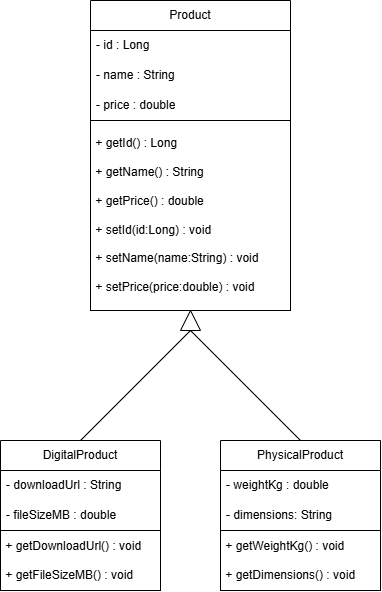

The diagram above was exported from draw.io. Its source (the exported page's mxGraphModel, read from the mxfile embedded in the PNG):
<mxGraphModel dx="1885" dy="1036" grid="1" gridSize="10" guides="1" tooltips="1" connect="1" arrows="1" fold="1" page="1" pageScale="1" pageWidth="850" pageHeight="1100" background="light-dark(#ffffff, #121212)" math="0" shadow="0">
  <root>
    <mxCell id="0" />
    <mxCell id="1" parent="0" />
    <mxCell id="pgUS0ntIJo4G0vZqNUjx-1" parent="1" style="swimlane;fontStyle=0;childLayout=stackLayout;horizontal=1;startSize=30;horizontalStack=0;resizeParent=1;resizeParentMax=0;resizeLast=0;collapsible=1;marginBottom=0;whiteSpace=wrap;html=1;" value="Product" vertex="1">
      <mxGeometry height="120" width="200" x="320" y="80" as="geometry" />
    </mxCell>
    <mxCell id="pgUS0ntIJo4G0vZqNUjx-2" parent="pgUS0ntIJo4G0vZqNUjx-1" style="text;strokeColor=none;fillColor=none;align=left;verticalAlign=middle;spacingLeft=4;spacingRight=4;overflow=hidden;points=[[0,0.5],[1,0.5]];portConstraint=eastwest;rotatable=0;whiteSpace=wrap;html=1;" value="- id : Long" vertex="1">
      <mxGeometry height="30" width="200" y="30" as="geometry" />
    </mxCell>
    <mxCell id="pgUS0ntIJo4G0vZqNUjx-3" parent="pgUS0ntIJo4G0vZqNUjx-1" style="text;strokeColor=none;fillColor=none;align=left;verticalAlign=middle;spacingLeft=4;spacingRight=4;overflow=hidden;points=[[0,0.5],[1,0.5]];portConstraint=eastwest;rotatable=0;whiteSpace=wrap;html=1;" value="- name : String" vertex="1">
      <mxGeometry height="30" width="200" y="60" as="geometry" />
    </mxCell>
    <mxCell id="pgUS0ntIJo4G0vZqNUjx-4" parent="pgUS0ntIJo4G0vZqNUjx-1" style="text;strokeColor=none;fillColor=none;align=left;verticalAlign=middle;spacingLeft=4;spacingRight=4;overflow=hidden;points=[[0,0.5],[1,0.5]];portConstraint=eastwest;rotatable=0;whiteSpace=wrap;html=1;" value="- price : double" vertex="1">
      <mxGeometry height="30" width="200" y="90" as="geometry" />
    </mxCell>
    <mxCell id="pgUS0ntIJo4G0vZqNUjx-6" parent="1" style="rounded=0;whiteSpace=wrap;html=1;fillColor=none;align=left;" value="&amp;nbsp;+ getId() : Long&lt;div&gt;&lt;br&gt;&lt;div&gt;&amp;nbsp;+ getName() : String&lt;/div&gt;&lt;div&gt;&lt;div&gt;&lt;br&gt;&lt;div&gt;&amp;nbsp;+ getPrice() : double&lt;/div&gt;&lt;/div&gt;&lt;/div&gt;&lt;/div&gt;&lt;div&gt;&lt;br&gt;&lt;/div&gt;&lt;div&gt;&amp;nbsp;+ setId(id:Long) : void&lt;/div&gt;&lt;div&gt;&lt;br&gt;&lt;/div&gt;&lt;div&gt;&amp;nbsp;+ setName(name:String) : void&lt;/div&gt;&lt;div&gt;&lt;br&gt;&lt;/div&gt;&lt;div&gt;&amp;nbsp;+ setPrice(price:double) : void&lt;/div&gt;" vertex="1">
      <mxGeometry height="190" width="200" x="320" y="200" as="geometry" />
    </mxCell>
    <mxCell id="pgUS0ntIJo4G0vZqNUjx-7" parent="1" style="swimlane;fontStyle=0;childLayout=stackLayout;horizontal=1;startSize=30;horizontalStack=0;resizeParent=1;resizeParentMax=0;resizeLast=0;collapsible=1;marginBottom=0;whiteSpace=wrap;html=1;" value="DigitalProduct" vertex="1">
      <mxGeometry height="150" width="160" x="230" y="520" as="geometry" />
    </mxCell>
    <mxCell id="pgUS0ntIJo4G0vZqNUjx-8" parent="pgUS0ntIJo4G0vZqNUjx-7" style="text;strokeColor=none;fillColor=none;align=left;verticalAlign=middle;spacingLeft=4;spacingRight=4;overflow=hidden;points=[[0,0.5],[1,0.5]];portConstraint=eastwest;rotatable=0;whiteSpace=wrap;html=1;" value="- downloadUrl : String" vertex="1">
      <mxGeometry height="30" width="160" y="30" as="geometry" />
    </mxCell>
    <mxCell id="pgUS0ntIJo4G0vZqNUjx-9" parent="pgUS0ntIJo4G0vZqNUjx-7" style="text;strokeColor=none;fillColor=none;align=left;verticalAlign=middle;spacingLeft=4;spacingRight=4;overflow=hidden;points=[[0,0.5],[1,0.5]];portConstraint=eastwest;rotatable=0;whiteSpace=wrap;html=1;" value="- fileSizeMB : double" vertex="1">
      <mxGeometry height="30" width="160" y="60" as="geometry" />
    </mxCell>
    <mxCell id="pgUS0ntIJo4G0vZqNUjx-11" parent="pgUS0ntIJo4G0vZqNUjx-7" style="rounded=0;whiteSpace=wrap;html=1;fillColor=none;align=left;" value="&amp;nbsp;+ getDownloadUrl() : void&lt;div&gt;&lt;br&gt;&lt;/div&gt;&lt;div&gt;&amp;nbsp;+ getFileSizeMB() : void&amp;nbsp;&lt;/div&gt;" vertex="1">
      <mxGeometry height="60" width="160" y="90" as="geometry" />
    </mxCell>
    <mxCell id="pgUS0ntIJo4G0vZqNUjx-12" parent="1" style="swimlane;fontStyle=0;childLayout=stackLayout;horizontal=1;startSize=30;horizontalStack=0;resizeParent=1;resizeParentMax=0;resizeLast=0;collapsible=1;marginBottom=0;whiteSpace=wrap;html=1;" value="PhysicalProduct" vertex="1">
      <mxGeometry height="150" width="160" x="450" y="520" as="geometry" />
    </mxCell>
    <mxCell id="pgUS0ntIJo4G0vZqNUjx-13" parent="pgUS0ntIJo4G0vZqNUjx-12" style="text;strokeColor=none;fillColor=none;align=left;verticalAlign=middle;spacingLeft=4;spacingRight=4;overflow=hidden;points=[[0,0.5],[1,0.5]];portConstraint=eastwest;rotatable=0;whiteSpace=wrap;html=1;" value="- weightKg : double" vertex="1">
      <mxGeometry height="30" width="160" y="30" as="geometry" />
    </mxCell>
    <mxCell id="pgUS0ntIJo4G0vZqNUjx-14" parent="pgUS0ntIJo4G0vZqNUjx-12" style="text;strokeColor=none;fillColor=none;align=left;verticalAlign=middle;spacingLeft=4;spacingRight=4;overflow=hidden;points=[[0,0.5],[1,0.5]];portConstraint=eastwest;rotatable=0;whiteSpace=wrap;html=1;" value="- dimensions: String" vertex="1">
      <mxGeometry height="30" width="160" y="60" as="geometry" />
    </mxCell>
    <mxCell id="pgUS0ntIJo4G0vZqNUjx-15" parent="pgUS0ntIJo4G0vZqNUjx-12" style="rounded=0;whiteSpace=wrap;html=1;fillColor=none;align=left;" value="&amp;nbsp;+ getWeightKg() : void&lt;div&gt;&lt;br&gt;&lt;/div&gt;&lt;div&gt;&amp;nbsp;+ getDimensions() : void&amp;nbsp;&lt;/div&gt;" vertex="1">
      <mxGeometry height="60" width="160" y="90" as="geometry" />
    </mxCell>
    <mxCell id="pgUS0ntIJo4G0vZqNUjx-16" parent="1" style="triangle;whiteSpace=wrap;html=1;shapeInside=1;rotation=-90;fillColor=none;" value="" vertex="1">
      <mxGeometry height="20" width="20" x="410" y="390" as="geometry" />
    </mxCell>
    <mxCell id="pgUS0ntIJo4G0vZqNUjx-17" edge="1" parent="1" source="pgUS0ntIJo4G0vZqNUjx-7" style="endArrow=none;html=1;rounded=0;defaultLabelBackgroundColor=page;entryX=0;entryY=0.5;entryDx=0;entryDy=0;exitX=0.5;exitY=0;exitDx=0;exitDy=0;" target="pgUS0ntIJo4G0vZqNUjx-16" value="">
      <mxGeometry height="50" relative="1" width="50" as="geometry">
        <mxPoint x="360" y="480" as="sourcePoint" />
        <mxPoint x="410" y="430" as="targetPoint" />
      </mxGeometry>
    </mxCell>
    <mxCell id="pgUS0ntIJo4G0vZqNUjx-18" edge="1" parent="1" source="pgUS0ntIJo4G0vZqNUjx-12" style="endArrow=none;html=1;rounded=0;defaultLabelBackgroundColor=page;entryX=0;entryY=0.5;entryDx=0;entryDy=0;exitX=0.5;exitY=0;exitDx=0;exitDy=0;" target="pgUS0ntIJo4G0vZqNUjx-16" value="">
      <mxGeometry height="50" relative="1" width="50" as="geometry">
        <mxPoint x="470" y="490" as="sourcePoint" />
        <mxPoint x="520" y="440" as="targetPoint" />
      </mxGeometry>
    </mxCell>
  </root>
</mxGraphModel>